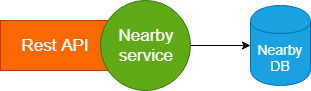

The diagram above was exported from draw.io. Its source (the exported page's mxGraphModel, read from the mxfile embedded in the PNG):
<mxGraphModel dx="866" dy="490" grid="1" gridSize="10" guides="1" tooltips="1" connect="1" arrows="1" fold="1" page="1" pageScale="1" pageWidth="827" pageHeight="1169" math="0" shadow="0">
  <root>
    <mxCell id="0" />
    <mxCell id="1" parent="0" />
    <mxCell id="2" value="Rest API" style="rounded=0;whiteSpace=wrap;html=1;fontSize=17;fillColor=#fa6800;strokeColor=#C73500;fontColor=#ffffff;" vertex="1" parent="1">
      <mxGeometry x="110" y="145" width="110" height="50" as="geometry" />
    </mxCell>
    <mxCell id="3" value="Nearby&lt;br&gt;service" style="ellipse;whiteSpace=wrap;html=1;aspect=fixed;fontSize=17;fillColor=#60a917;strokeColor=#2D7600;fontColor=#ffffff;" vertex="1" parent="1">
      <mxGeometry x="210" y="125" width="90" height="90" as="geometry" />
    </mxCell>
    <mxCell id="4" value="" style="endArrow=classic;html=1;fontSize=17;exitX=1;exitY=0.5;exitDx=0;exitDy=0;entryX=0;entryY=0.5;entryDx=0;entryDy=0;" edge="1" source="3" target="5" parent="1">
      <mxGeometry width="50" height="50" relative="1" as="geometry">
        <mxPoint x="110" y="290" as="sourcePoint" />
        <mxPoint x="370" y="173" as="targetPoint" />
      </mxGeometry>
    </mxCell>
    <mxCell id="5" value="Nearby&lt;br style=&quot;font-size: 14px;&quot;&gt;DB" style="shape=cylinder;whiteSpace=wrap;html=1;boundedLbl=1;backgroundOutline=1;fontSize=14;fillColor=#1ba1e2;strokeColor=#006EAF;fontColor=#ffffff;" vertex="1" parent="1">
      <mxGeometry x="360" y="130" width="60" height="80" as="geometry" />
    </mxCell>
  </root>
</mxGraphModel>